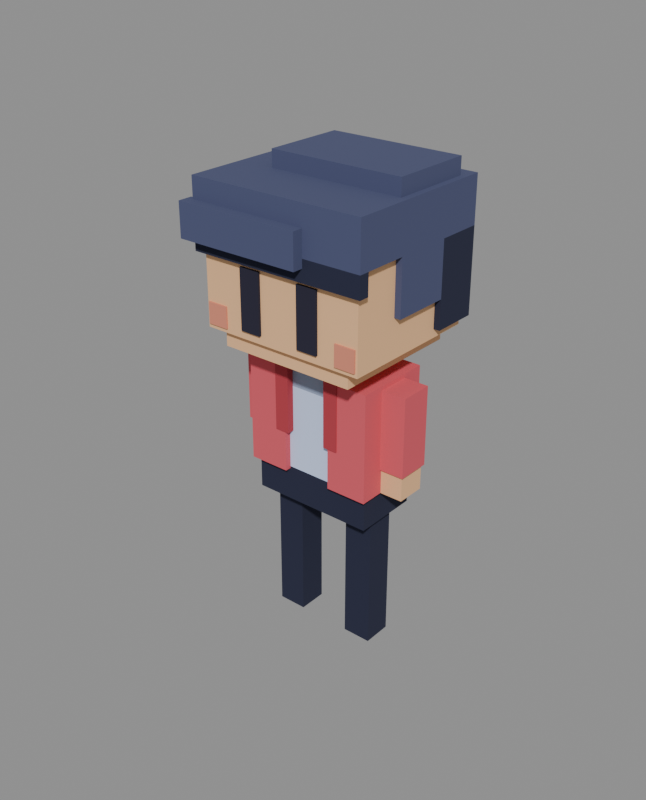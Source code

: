 # Source: matt.blend  (saved by Blender 4.3.32; exported with 4.5.12 LTS)
import bpy
from mathutils import Matrix  # noqa: F401  (used for matrix-valued properties, if any)

bpy.ops.wm.read_factory_settings(use_empty=True)
scene = bpy.context.scene
scene.name = 'Scene'

# ---- materials (node trees are filled in below, after node groups)
mat_pants = bpy.data.materials.new('pants')
mat_pants.diffuse_color = (0.01444, 0.01764, 0.04667, 1.0)
mat_skin_shade = bpy.data.materials.new('skin_shade')
mat_skin_shade.diffuse_color = (0.7231, 0.2542, 0.162, 1.0)
mat_skin = bpy.data.materials.new('skin')
mat_skin.diffuse_color = (0.8714, 0.5089, 0.2623, 1.0)
mat_eye = bpy.data.materials.new('eye')
mat_eye.diffuse_color = (0.016, 0.01444, 0.03434, 1.0)
mat_blush = bpy.data.materials.new('blush')
mat_blush.diffuse_color = (0.7231, 0.2542, 0.162, 1.0)
mat_jacket = bpy.data.materials.new('jacket')
mat_jacket.diffuse_color = (0.6939, 0.09531, 0.1248, 1.0)
mat_shirt = bpy.data.materials.new('shirt')
mat_shirt.diffuse_color = (0.5972, 0.7084, 0.9734, 1.0)
mat_shirt_shade = bpy.data.materials.new('shirt_shade')
mat_shirt_shade.diffuse_color = (0.305, 0.3712, 0.5271, 1.0)
mat_jacket_dark = bpy.data.materials.new('jacket_dark')
mat_jacket_dark.diffuse_color = (0.4397, 0.04231, 0.05951, 1.0)
mat_hair = bpy.data.materials.new('hair')
mat_hair.diffuse_color = (0.06848, 0.08022, 0.1683, 1.0)
mat_hair_shade = bpy.data.materials.new('hair_shade')
mat_hair_shade.diffuse_color = (0.01444, 0.01764, 0.04667, 1.0)

# ---- material node trees
mat_pants.use_nodes = True; mat_pants.node_tree.nodes.clear()
_N = mat_pants.node_tree.nodes; _L = mat_pants.node_tree.links
n0 = _N.new('ShaderNodeBsdfPrincipled'); n0.name = 'Principled BSDF'; n0.location = (10, 300)
n0.inputs[0].default_value = (0.01444, 0.01764, 0.04667, 1.0)
n0.inputs[2].default_value = 1.0
n1 = _N.new('ShaderNodeOutputMaterial'); n1.name = 'Material Output'; n1.location = (300, 300)
_L.new(n0.outputs[0], n1.inputs[0])
n1.is_active_output = True
mat_skin_shade.use_nodes = True; mat_skin_shade.node_tree.nodes.clear()
_N = mat_skin_shade.node_tree.nodes; _L = mat_skin_shade.node_tree.links
n0 = _N.new('ShaderNodeBsdfPrincipled'); n0.name = 'Principled BSDF'; n0.location = (10, 300)
n0.inputs[0].default_value = (0.7231, 0.2542, 0.162, 1.0)
n0.inputs[2].default_value = 1.0
n1 = _N.new('ShaderNodeOutputMaterial'); n1.name = 'Material Output'; n1.location = (300, 300)
_L.new(n0.outputs[0], n1.inputs[0])
n1.is_active_output = True
mat_skin.use_nodes = True; mat_skin.node_tree.nodes.clear()
_N = mat_skin.node_tree.nodes; _L = mat_skin.node_tree.links
n0 = _N.new('ShaderNodeBsdfPrincipled'); n0.name = 'Principled BSDF'; n0.location = (10, 300)
n0.inputs[0].default_value = (0.8714, 0.5089, 0.2623, 1.0)
n0.inputs[2].default_value = 1.0
n1 = _N.new('ShaderNodeOutputMaterial'); n1.name = 'Material Output'; n1.location = (300, 300)
_L.new(n0.outputs[0], n1.inputs[0])
n1.is_active_output = True
mat_eye.use_nodes = True; mat_eye.node_tree.nodes.clear()
_N = mat_eye.node_tree.nodes; _L = mat_eye.node_tree.links
n0 = _N.new('ShaderNodeBsdfPrincipled'); n0.name = 'Principled BSDF'; n0.location = (10, 300)
n0.inputs[0].default_value = (0.016, 0.01444, 0.03434, 1.0)
n0.inputs[2].default_value = 1.0
n1 = _N.new('ShaderNodeOutputMaterial'); n1.name = 'Material Output'; n1.location = (300, 300)
_L.new(n0.outputs[0], n1.inputs[0])
n1.is_active_output = True
mat_blush.use_nodes = True; mat_blush.node_tree.nodes.clear()
_N = mat_blush.node_tree.nodes; _L = mat_blush.node_tree.links
n0 = _N.new('ShaderNodeBsdfPrincipled'); n0.name = 'Principled BSDF'; n0.location = (10, 300)
n0.inputs[0].default_value = (0.7231, 0.2542, 0.162, 1.0)
n0.inputs[2].default_value = 1.0
n1 = _N.new('ShaderNodeOutputMaterial'); n1.name = 'Material Output'; n1.location = (300, 300)
_L.new(n0.outputs[0], n1.inputs[0])
n1.is_active_output = True
mat_jacket.use_nodes = True; mat_jacket.node_tree.nodes.clear()
_N = mat_jacket.node_tree.nodes; _L = mat_jacket.node_tree.links
n0 = _N.new('ShaderNodeBsdfPrincipled'); n0.name = 'Principled BSDF'; n0.location = (10, 300)
n0.inputs[0].default_value = (0.6939, 0.09531, 0.1248, 1.0)
n0.inputs[2].default_value = 1.0
n1 = _N.new('ShaderNodeOutputMaterial'); n1.name = 'Material Output'; n1.location = (300, 300)
_L.new(n0.outputs[0], n1.inputs[0])
n1.is_active_output = True
mat_shirt.use_nodes = True; mat_shirt.node_tree.nodes.clear()
_N = mat_shirt.node_tree.nodes; _L = mat_shirt.node_tree.links
n0 = _N.new('ShaderNodeBsdfPrincipled'); n0.name = 'Principled BSDF'; n0.location = (10, 300)
n0.inputs[0].default_value = (0.5972, 0.7084, 0.9734, 1.0)
n0.inputs[2].default_value = 1.0
n1 = _N.new('ShaderNodeOutputMaterial'); n1.name = 'Material Output'; n1.location = (300, 300)
_L.new(n0.outputs[0], n1.inputs[0])
n1.is_active_output = True
mat_shirt_shade.use_nodes = True; mat_shirt_shade.node_tree.nodes.clear()
_N = mat_shirt_shade.node_tree.nodes; _L = mat_shirt_shade.node_tree.links
n0 = _N.new('ShaderNodeBsdfPrincipled'); n0.name = 'Principled BSDF'; n0.location = (10, 300)
n0.inputs[0].default_value = (0.305, 0.3712, 0.5271, 1.0)
n0.inputs[2].default_value = 1.0
n1 = _N.new('ShaderNodeOutputMaterial'); n1.name = 'Material Output'; n1.location = (300, 300)
_L.new(n0.outputs[0], n1.inputs[0])
n1.is_active_output = True
mat_jacket_dark.use_nodes = True; mat_jacket_dark.node_tree.nodes.clear()
_N = mat_jacket_dark.node_tree.nodes; _L = mat_jacket_dark.node_tree.links
n0 = _N.new('ShaderNodeBsdfPrincipled'); n0.name = 'Principled BSDF'; n0.location = (10, 300)
n0.inputs[0].default_value = (0.4397, 0.04231, 0.05951, 1.0)
n0.inputs[2].default_value = 1.0
n1 = _N.new('ShaderNodeOutputMaterial'); n1.name = 'Material Output'; n1.location = (300, 300)
_L.new(n0.outputs[0], n1.inputs[0])
n1.is_active_output = True
mat_hair.use_nodes = True; mat_hair.node_tree.nodes.clear()
_N = mat_hair.node_tree.nodes; _L = mat_hair.node_tree.links
n0 = _N.new('ShaderNodeBsdfPrincipled'); n0.name = 'Principled BSDF'; n0.location = (10, 300)
n0.inputs[0].default_value = (0.06848, 0.08022, 0.1683, 1.0)
n0.inputs[2].default_value = 1.0
n1 = _N.new('ShaderNodeOutputMaterial'); n1.name = 'Material Output'; n1.location = (300, 300)
_L.new(n0.outputs[0], n1.inputs[0])
n1.is_active_output = True
mat_hair_shade.use_nodes = True; mat_hair_shade.node_tree.nodes.clear()
_N = mat_hair_shade.node_tree.nodes; _L = mat_hair_shade.node_tree.links
n0 = _N.new('ShaderNodeBsdfPrincipled'); n0.name = 'Principled BSDF'; n0.location = (10, 300)
n0.inputs[0].default_value = (0.01444, 0.01764, 0.04667, 1.0)
n0.inputs[2].default_value = 1.0
n1 = _N.new('ShaderNodeOutputMaterial'); n1.name = 'Material Output'; n1.location = (300, 300)
_L.new(n0.outputs[0], n1.inputs[0])
n1.is_active_output = True

# ---- meshes
me_matt = bpy.data.meshes.new('matt')
me_matt.from_pydata([(0.104, -0.056, 0.0), (0.216, -0.056, 0.0), (0.104, 0.056, 0.0), (0.216, 0.056, 0.0), (0.104, -0.056, 0.56), (0.216, -0.056, 0.56), (0.104, 0.056, 0.56), (0.216, 0.056, 0.56), (-0.216, -0.056, 0.0), (-0.104, -0.056, 0.0), (-0.216, 0.056, 0.0), (-0.104, 0.056, 0.0), (-0.216, -0.056, 0.56), (-0.104, -0.056, 0.56), (-0.216, 0.056, 0.56), (-0.104, 0.056, 0.56), (-0.24, -0.128, 0.544), (0.24, -0.128, 0.544), (-0.24, 0.128, 0.544), (0.24, 0.128, 0.544), (-0.24, -0.128, 0.68), (0.24, -0.128, 0.68), (-0.24, 0.128, 0.68), (0.24, 0.128, 0.68), (-0.12, -0.096, 1.08), (0.12, -0.096, 1.08), (-0.12, 0.096, 1.08), (0.12, 0.096, 1.08), (-0.12, -0.096, 1.168), (0.12, -0.096, 1.168), (-0.12, 0.096, 1.168), (0.12, 0.096, 1.168), (-0.32, -0.28, 1.216), (0.32, -0.28, 1.216), (-0.32, 0.28, 1.216), (0.32, 0.28, 1.216), (-0.32, -0.28, 1.568), (0.32, -0.28, 1.568), (-0.32, 0.28, 1.568), (0.32, 0.28, 1.568), (-0.264, -0.256, 1.152), (0.264, -0.256, 1.152), (-0.264, 0.256, 1.152), (0.264, 0.256, 1.152), (-0.264, -0.256, 1.216), (0.264, -0.256, 1.216), (-0.264, 0.256, 1.216), (0.264, 0.256, 1.216), (0.08, -0.2896, 1.248), (0.16, -0.2896, 1.248), (0.08, -0.272, 1.248), (0.16, -0.272, 1.248), (0.08, -0.2896, 1.472), (0.16, -0.2896, 1.472), (0.08, -0.272, 1.472), (0.16, -0.272, 1.472), (-0.16, -0.2896, 1.248), (-0.08, -0.2896, 1.248), (-0.16, -0.272, 1.248), (-0.08, -0.272, 1.248), (-0.16, -0.2896, 1.472), (-0.08, -0.2896, 1.472), (-0.16, -0.272, 1.472), (-0.08, -0.272, 1.472), (0.232, -0.2864, 1.232), (0.312, -0.2864, 1.232), (0.232, -0.272, 1.232), (0.312, -0.272, 1.232), (0.232, -0.2864, 1.312), (0.312, -0.2864, 1.312), (0.232, -0.272, 1.312), (0.312, -0.272, 1.312), (-0.312, -0.2864, 1.232), (-0.232, -0.2864, 1.232), (-0.312, -0.272, 1.232), (-0.232, -0.272, 1.232), (-0.312, -0.2864, 1.312), (-0.232, -0.2864, 1.312), (-0.312, -0.272, 1.312), (-0.232, -0.272, 1.312), (0.24, -0.064, 0.768), (0.352, -0.064, 0.768), (0.24, 0.064, 0.768), (0.352, 0.064, 0.768), (0.24, -0.064, 1.072), (0.352, -0.064, 1.072), (0.24, 0.064, 1.072), (0.352, 0.064, 1.072), (-0.352, -0.064, 0.768), (-0.24, -0.064, 0.768), (-0.352, 0.064, 0.768), (-0.24, 0.064, 0.768), (-0.352, -0.064, 1.072), (-0.24, -0.064, 1.072), (-0.352, 0.064, 1.072), (-0.24, 0.064, 1.072), (0.248, -0.056, 0.672), (0.344, -0.056, 0.672), (0.248, 0.056, 0.672), (0.344, 0.056, 0.672), (0.248, -0.056, 0.768), (0.344, -0.056, 0.768), (0.248, 0.056, 0.768), (0.344, 0.056, 0.768), (-0.344, -0.056, 0.672), (-0.248, -0.056, 0.672), (-0.344, 0.056, 0.672), (-0.248, 0.056, 0.672), (-0.344, -0.056, 0.768), (-0.248, -0.056, 0.768), (-0.344, 0.056, 0.768), (-0.248, 0.056, 0.768), (-0.24, -0.128, 0.68), (0.24, -0.128, 0.68), (-0.24, 0.128, 0.68), (0.24, 0.128, 0.68), (-0.24, -0.128, 1.008), (0.24, -0.128, 1.008), (-0.24, 0.128, 1.008), (0.24, 0.128, 1.008), (-0.24, -0.128, 1.008), (0.24, -0.128, 1.008), (-0.24, 0.128, 1.008), (0.24, 0.128, 1.008), (-0.24, -0.128, 1.08), (0.24, -0.128, 1.08), (-0.24, 0.128, 1.08), (0.24, 0.128, 1.08), (-0.256, 0.032, 0.672), (0.256, 0.032, 0.672), (-0.256, 0.152, 0.672), (0.256, 0.152, 0.672), (-0.256, 0.032, 1.088), (0.256, 0.032, 1.088), (-0.256, 0.152, 1.088), (0.256, 0.152, 1.088), (0.096, -0.152, 0.672), (0.256, -0.152, 0.672), (0.096, 0.032, 0.672), (0.256, 0.032, 0.672), (0.096, -0.152, 1.088), (0.256, -0.152, 1.088), (0.096, 0.032, 1.088), (0.256, 0.032, 1.088), (-0.256, -0.152, 0.672), (-0.096, -0.152, 0.672), (-0.256, 0.032, 0.672), (-0.096, 0.032, 0.672), (-0.256, -0.152, 1.088), (-0.096, -0.152, 1.088), (-0.256, 0.032, 1.088), (-0.096, 0.032, 1.088), (0.08, -0.156, 0.832), (0.136, -0.156, 0.832), (0.08, -0.128, 0.832), (0.136, -0.128, 0.832), (0.08, -0.156, 1.088), (0.136, -0.156, 1.088), (0.08, -0.128, 1.088), (0.136, -0.128, 1.088), (-0.136, -0.156, 0.832), (-0.08, -0.156, 0.832), (-0.136, -0.128, 0.832), (-0.08, -0.128, 0.832), (-0.136, -0.156, 1.088), (-0.08, -0.156, 1.088), (-0.136, -0.128, 1.088), (-0.08, -0.128, 1.088), (-0.344, -0.304, 1.568), (0.344, -0.304, 1.568), (-0.344, 0.304, 1.568), (0.344, 0.304, 1.568), (-0.344, -0.304, 1.744), (0.344, -0.304, 1.744), (-0.344, 0.304, 1.744), (0.344, 0.304, 1.744), (-0.344, 0.128, 1.248), (0.344, 0.128, 1.248), (-0.344, 0.304, 1.248), (0.344, 0.304, 1.248), (-0.344, 0.128, 1.568), (0.344, 0.128, 1.568), (-0.344, 0.304, 1.568), (0.344, 0.304, 1.568), (0.288, -0.096, 1.36), (0.344, -0.096, 1.36), (0.288, 0.128, 1.36), (0.344, 0.128, 1.36), (0.288, -0.096, 1.568), (0.344, -0.096, 1.568), (0.288, 0.128, 1.568), (0.344, 0.128, 1.568), (-0.344, -0.096, 1.36), (-0.288, -0.096, 1.36), (-0.344, 0.128, 1.36), (-0.288, 0.128, 1.36), (-0.344, -0.096, 1.568), (-0.288, -0.096, 1.568), (-0.344, 0.128, 1.568), (-0.288, 0.128, 1.568), (-0.344, -0.304, 1.488), (0.344, -0.304, 1.488), (-0.344, -0.264, 1.488), (0.344, -0.264, 1.488), (-0.344, -0.304, 1.568), (0.344, -0.304, 1.568), (-0.344, -0.264, 1.568), (0.344, -0.264, 1.568), (-0.368, -0.344, 1.536), (0.12, -0.344, 1.536), (-0.368, -0.288, 1.536), (0.12, -0.288, 1.536), (-0.368, -0.344, 1.664), (0.12, -0.344, 1.664), (-0.368, -0.288, 1.664), (0.12, -0.288, 1.664), (-0.2, -0.08, 1.744), (0.32, -0.08, 1.744), (-0.2, 0.24, 1.744), (0.32, 0.24, 1.744), (-0.2, -0.08, 1.808), (0.32, -0.08, 1.808), (-0.2, 0.24, 1.808), (0.32, 0.24, 1.808), (0.112, 0.304, 1.552), (0.272, 0.304, 1.552), (0.112, 0.4, 1.552), (0.272, 0.4, 1.552), (0.112, 0.304, 1.68), (0.272, 0.304, 1.68), (0.112, 0.4, 1.68), (0.272, 0.4, 1.68), (-0.288, 0.304, 1.376), (-0.112, 0.304, 1.376), (-0.288, 0.384, 1.376), (-0.112, 0.384, 1.376), (-0.288, 0.304, 1.504), (-0.112, 0.304, 1.504), (-0.288, 0.384, 1.504), (-0.112, 0.384, 1.504), (-0.096, 0.304, 1.232), (0.096, 0.304, 1.232), (-0.096, 0.368, 1.232), (0.096, 0.368, 1.232), (-0.096, 0.304, 1.344), (0.096, 0.304, 1.344), (-0.096, 0.368, 1.344), (0.096, 0.368, 1.344)], [], [(0, 2, 3, 1), (4, 5, 7, 6), (0, 1, 5, 4), (2, 6, 7, 3), (0, 4, 6, 2), (1, 3, 7, 5), (8, 10, 11, 9), (12, 13, 15, 14), (8, 9, 13, 12), (10, 14, 15, 11), (8, 12, 14, 10), (9, 11, 15, 13), (16, 18, 19, 17), (20, 21, 23, 22), (16, 17, 21, 20), (18, 22, 23, 19), (16, 20, 22, 18), (17, 19, 23, 21), (24, 26, 27, 25), (28, 29, 31, 30), (24, 25, 29, 28), (26, 30, 31, 27), (24, 28, 30, 26), (25, 27, 31, 29), (32, 34, 35, 33), (36, 37, 39, 38), (32, 33, 37, 36), (34, 38, 39, 35), (32, 36, 38, 34), (33, 35, 39, 37), (40, 42, 43, 41), (44, 45, 47, 46), (40, 41, 45, 44), (42, 46, 47, 43), (40, 44, 46, 42), (41, 43, 47, 45), (48, 50, 51, 49), (52, 53, 55, 54), (48, 49, 53, 52), (50, 54, 55, 51), (48, 52, 54, 50), (49, 51, 55, 53), (56, 58, 59, 57), (60, 61, 63, 62), (56, 57, 61, 60), (58, 62, 63, 59), (56, 60, 62, 58), (57, 59, 63, 61), (64, 66, 67, 65), (68, 69, 71, 70), (64, 65, 69, 68), (66, 70, 71, 67), (64, 68, 70, 66), (65, 67, 71, 69), (72, 74, 75, 73), (76, 77, 79, 78), (72, 73, 77, 76), (74, 78, 79, 75), (72, 76, 78, 74), (73, 75, 79, 77), (80, 82, 83, 81), (84, 85, 87, 86), (80, 81, 85, 84), (82, 86, 87, 83), (80, 84, 86, 82), (81, 83, 87, 85), (88, 90, 91, 89), (92, 93, 95, 94), (88, 89, 93, 92), (90, 94, 95, 91), (88, 92, 94, 90), (89, 91, 95, 93), (96, 98, 99, 97), (100, 101, 103, 102), (96, 97, 101, 100), (98, 102, 103, 99), (96, 100, 102, 98), (97, 99, 103, 101), (104, 106, 107, 105), (108, 109, 111, 110), (104, 105, 109, 108), (106, 110, 111, 107), (104, 108, 110, 106), (105, 107, 111, 109), (112, 114, 115, 113), (116, 117, 119, 118), (112, 113, 117, 116), (114, 118, 119, 115), (112, 116, 118, 114), (113, 115, 119, 117), (120, 122, 123, 121), (124, 125, 127, 126), (120, 121, 125, 124), (122, 126, 127, 123), (120, 124, 126, 122), (121, 123, 127, 125), (128, 130, 131, 129), (132, 133, 135, 134), (128, 129, 133, 132), (130, 134, 135, 131), (128, 132, 134, 130), (129, 131, 135, 133), (136, 138, 139, 137), (140, 141, 143, 142), (136, 137, 141, 140), (138, 142, 143, 139), (136, 140, 142, 138), (137, 139, 143, 141), (144, 146, 147, 145), (148, 149, 151, 150), (144, 145, 149, 148), (146, 150, 151, 147), (144, 148, 150, 146), (145, 147, 151, 149), (152, 154, 155, 153), (156, 157, 159, 158), (152, 153, 157, 156), (154, 158, 159, 155), (152, 156, 158, 154), (153, 155, 159, 157), (160, 162, 163, 161), (164, 165, 167, 166), (160, 161, 165, 164), (162, 166, 167, 163), (160, 164, 166, 162), (161, 163, 167, 165), (168, 170, 171, 169), (172, 173, 175, 174), (168, 169, 173, 172), (170, 174, 175, 171), (168, 172, 174, 170), (169, 171, 175, 173), (176, 178, 179, 177), (180, 181, 183, 182), (176, 177, 181, 180), (178, 182, 183, 179), (176, 180, 182, 178), (177, 179, 183, 181), (184, 186, 187, 185), (188, 189, 191, 190), (184, 185, 189, 188), (186, 190, 191, 187), (184, 188, 190, 186), (185, 187, 191, 189), (192, 194, 195, 193), (196, 197, 199, 198), (192, 193, 197, 196), (194, 198, 199, 195), (192, 196, 198, 194), (193, 195, 199, 197), (200, 202, 203, 201), (204, 205, 207, 206), (200, 201, 205, 204), (202, 206, 207, 203), (200, 204, 206, 202), (201, 203, 207, 205), (208, 210, 211, 209), (212, 213, 215, 214), (208, 209, 213, 212), (210, 214, 215, 211), (208, 212, 214, 210), (209, 211, 215, 213), (216, 218, 219, 217), (220, 221, 223, 222), (216, 217, 221, 220), (218, 222, 223, 219), (216, 220, 222, 218), (217, 219, 223, 221), (224, 226, 227, 225), (228, 229, 231, 230), (224, 225, 229, 228), (226, 230, 231, 227), (224, 228, 230, 226), (225, 227, 231, 229), (232, 234, 235, 233), (236, 237, 239, 238), (232, 233, 237, 236), (234, 238, 239, 235), (232, 236, 238, 234), (233, 235, 239, 237), (240, 242, 243, 241), (244, 245, 247, 246), (240, 241, 245, 244), (242, 246, 247, 243), (240, 244, 246, 242), (241, 243, 247, 245)])
me_matt.polygons.foreach_set('material_index', [0, 0, 0, 0, 0, 0, 0, 0, 0, 0, 0, 0, 0, 0, 0, 0, 0, 0, 1, 1, 1, 1, 1, 1, 2, 2, 2, 2, 2, 2, 2, 2, 2, 2, 2, 2, 3, 3, 3, 3, 3, 3, 3, 3, 3, 3, 3, 3, 4, 4, 4, 4, 4, 4, 4, 4, 4, 4, 4, 4, 5, 5, 5, 5, 5, 5, 5, 5, 5, 5, 5, 5, 2, 2, 2, 2, 2, 2, 2, 2, 2, 2, 2, 2, 6, 6, 6, 6, 6, 6, 7, 7, 7, 7, 7, 7, 5, 5, 5, 5, 5, 5, 5, 5, 5, 5, 5, 5, 5, 5, 5, 5, 5, 5, 8, 8, 8, 8, 8, 8, 8, 8, 8, 8, 8, 8, 9, 9, 9, 9, 9, 9, 10, 10, 10, 10, 10, 10, 9, 9, 9, 9, 9, 9, 9, 9, 9, 9, 9, 9, 10, 10, 10, 10, 10, 10, 9, 9, 9, 9, 9, 9, 9, 9, 9, 9, 9, 9, 9, 9, 9, 9, 9, 9, 9, 9, 9, 9, 9, 9, 10, 10, 10, 10, 10, 10])
me_matt.materials.append(mat_pants)
me_matt.materials.append(mat_skin_shade)
me_matt.materials.append(mat_skin)
me_matt.materials.append(mat_eye)
me_matt.materials.append(mat_blush)
me_matt.materials.append(mat_jacket)
me_matt.materials.append(mat_shirt)
me_matt.materials.append(mat_shirt_shade)
me_matt.materials.append(mat_jacket_dark)
me_matt.materials.append(mat_hair)
me_matt.materials.append(mat_hair_shade)
me_matt.update()
arm_matt_rig = bpy.data.armatures.new('matt_rig')  # bones are not reproduced

# ---- objects
ob_matt_rig = bpy.data.objects.new('matt_rig', arm_matt_rig)
ob_matt = bpy.data.objects.new('matt', me_matt)

# ---- transforms, parenting, visibility, modifiers, constraints
ob_matt_rig.location = (0.0, 0.0, 0.0)
ob_matt.parent = ob_matt_rig
ob_matt.location = (0.0, 0.0, 0.0)
_vg = ob_matt.vertex_groups.new(name='leg_L')
_vg.add([0, 1, 2, 3, 4, 5, 6, 7], 1.0, 'REPLACE')
_vg = ob_matt.vertex_groups.new(name='leg_R')
_vg.add([8, 9, 10, 11, 12, 13, 14, 15], 1.0, 'REPLACE')
_vg = ob_matt.vertex_groups.new(name='hips')
_vg.add([16, 17, 18, 19, 20, 21, 22, 23], 1.0, 'REPLACE')
_vg = ob_matt.vertex_groups.new(name='spine')
_vg.add([24, 25, 26, 27, 28, 29, 30, 31, 112, 113, 114, 115, 116, 117, 118, 119, 120, 121, 122, 123, 124, 125, 126, 127, 128, 129, 130, 131, 132, 133, 134, 135, 136, 137, 138, 139, 140, 141, 142, 143, 144, 145, 146, 147, 148, 149, 150, 151, 152, 153, 154, 155, 156, 157, 158, 159, 160, 161, 162, 163, 164, 165, 166, 167], 1.0, 'REPLACE')
_vg = ob_matt.vertex_groups.new(name='head')
_vg.add([32, 33, 34, 35, 36, 37, 38, 39, 40, 41, 42, 43, 44, 45, 46, 47, 48, 49, 50, 51, 52, 53, 54, 55, 56, 57, 58, 59, 60, 61, 62, 63, 64, 65, 66, 67, 68, 69, 70, 71, 72, 73, 74, 75, 76, 77, 78, 79, 168, 169, 170, 171, 172, 173, 174, 175, 176, 177, 178, 179, 180, 181, 182, 183, 184, 185, 186, 187, 188, 189, 190, 191, 192, 193, 194, 195, 196, 197, 198, 199, 200, 201, 202, 203, 204, 205, 206, 207, 208, 209, 210, 211, 212, 213, 214, 215], 1.0, 'REPLACE')
_vg = ob_matt.vertex_groups.new(name='arm_L')
_vg.add([80, 81, 82, 83, 84, 85, 86, 87, 96, 97, 98, 99, 100, 101, 102, 103], 1.0, 'REPLACE')
_vg = ob_matt.vertex_groups.new(name='arm_R')
_vg.add([88, 89, 90, 91, 92, 93, 94, 95, 104, 105, 106, 107, 108, 109, 110, 111], 1.0, 'REPLACE')
_vg = ob_matt.vertex_groups.new(name='hair')
_vg.add([216, 217, 218, 219, 220, 221, 222, 223, 224, 225, 226, 227, 228, 229, 230, 231, 232, 233, 234, 235, 236, 237, 238, 239, 240, 241, 242, 243, 244, 245, 246, 247], 1.0, 'REPLACE')
_m = ob_matt.modifiers.new('Armature', 'ARMATURE')
_m.object = ob_matt_rig

# ---- collection membership
scene.collection.objects.link(ob_matt_rig)
scene.collection.objects.link(ob_matt)

# ---- scene / render settings (as saved in the file)
scene.frame_start = 0; scene.frame_end = 48; scene.frame_set(1)
scene.render.engine = 'BLENDER_WORKBENCH'
scene.render.resolution_x = 420
scene.render.resolution_y = 520
scene.render.film_transparent = True
bpy.context.view_layer.update()

# ---- added for rendering (the .blend has no active camera and no usable light): camera, sun + grey world if the file has none
cam_auto = bpy.data.cameras.new('AutoCamera')
cam_auto.lens = 50.0
cam_auto.sensor_width = 36.0
cam_auto.clip_end = 1000.0
ob_auto_camera = bpy.data.objects.new('AutoCamera', cam_auto)
scene.collection.objects.link(ob_auto_camera)
ob_auto_camera.location = (2.20892, -2.71152, 2.72004)
ob_auto_camera.rotation_euler = (1.09748, -7.21219e-08, 0.694738)
scene.camera = ob_auto_camera
light_auto_sun = bpy.data.lights.new('AutoSun', 'SUN')
light_auto_sun.energy = 3.0
light_auto_sun.angle = 0.0523599
ob_auto_sun = bpy.data.objects.new('AutoSun', light_auto_sun)
scene.collection.objects.link(ob_auto_sun)
ob_auto_sun.rotation_euler = (0.872665, 0.174533, 0.523599)
if scene.world is None:
    world_auto = bpy.data.worlds.new('AutoWorld')
    world_auto.color = (0.3, 0.3, 0.3)
    scene.world = world_auto
bpy.context.view_layer.update()

